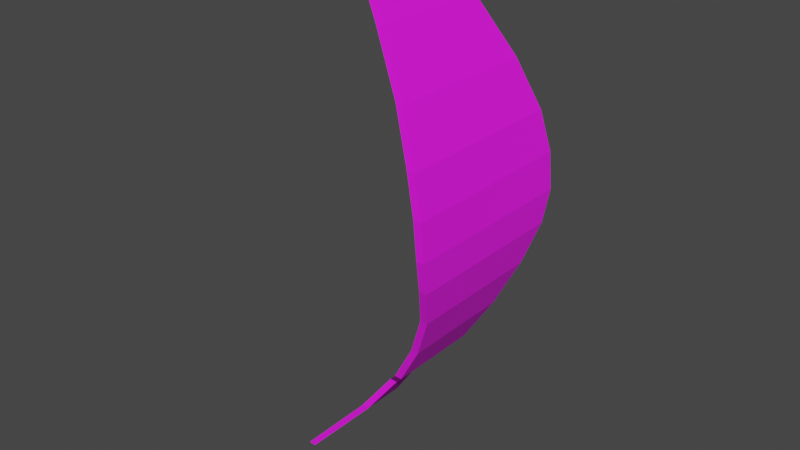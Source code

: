 # Source: Feather_Regular.blend  (saved by Blender 2.81.16; exported with 4.5.12 LTS)
import bpy
from mathutils import Matrix  # noqa: F401  (used for matrix-valued properties, if any)

bpy.ops.wm.read_factory_settings(use_empty=True)
scene = bpy.context.scene
scene.name = 'Scene'

# ---- collections
col_collection = bpy.data.collections.new('Collection'); scene.collection.children.link(col_collection)

# ---- images (referenced by path relative to the original .blend; pixels are not part of the script)
import os
ASSET_DIR = os.environ.get("B2B_ASSET_DIR", "")  # directory of the original .blend (textures are referenced by path, not embedded)
HERE = os.path.dirname(os.path.abspath(__file__))  # packed textures are extracted next to this script under _unpacked/

def load_image(name, relpath, width, height, colorspace="sRGB"):
    """Load a texture the original file referenced (path relative to the .blend, or extracted next to this script)."""
    p = next((c for c in (os.path.join(HERE, relpath), os.path.join(ASSET_DIR, relpath)) if relpath and os.path.exists(c)), "")
    if p:
        img = bpy.data.images.load(p, check_existing=True)
        img.name = name
    else:  # same state as the original file: an image datablock whose file is absent (Cycles renders it pink)
        img = bpy.data.images.new(name, width, height)
        img.source = "FILE"
        img.filepath = "//" + (relpath or name)
    img.colorspace_settings.name = colorspace
    return img
img_feather_regular_texture_png = load_image('Feather_Regular_Texture.png', 'Feather_Regular_Texture.png', 1024, 1024, 'sRGB')

# ---- materials (node trees are filled in below, after node groups)
mat_material_001 = bpy.data.materials.new('Material.001')
mat_material_001.use_transparent_shadow = False

# ---- material node trees
mat_material_001.use_nodes = True; mat_material_001.node_tree.nodes.clear()
_N = mat_material_001.node_tree.nodes; _L = mat_material_001.node_tree.links
n0 = _N.new('ShaderNodeOutputMaterial'); n0.name = 'Material Output'; n0.location = (300, 300)
n1 = _N.new('ShaderNodeBsdfPrincipled'); n1.name = 'Principled BSDF'; n1.location = (10, 300)
n1.distribution = 'GGX'
n1.subsurface_method = 'BURLEY'
n1.inputs[2].default_value = 0.9417
n1.inputs[3].default_value = 1.45
n1.inputs[27].default_value = (0.0, 0.0, 0.0, 1.0)
n1.inputs[28].default_value = 1.0
n2 = _N.new('ShaderNodeTexImage'); n2.name = 'Image Texture'; n2.location = (-280, 280)
n2.image = img_feather_regular_texture_png
_L.new(n1.outputs[0], n0.inputs[0])
_L.new(n2.outputs[0], n1.inputs[0])
n0.is_active_output = True

# ---- world
world_world = bpy.data.worlds.new('World'); scene.world = world_world
world_world.use_nodes = True; world_world.node_tree.nodes.clear()
_N = world_world.node_tree.nodes; _L = world_world.node_tree.links
n0 = _N.new('ShaderNodeOutputWorld'); n0.name = 'World Output'; n0.location = (300, 300)
n1 = _N.new('ShaderNodeBackground'); n1.name = 'Background'; n1.location = (10, 300)
n1.inputs[0].default_value = (0.05088, 0.05088, 0.05088, 1.0)
_L.new(n1.outputs[0], n0.inputs[0])
n0.is_active_output = True
world_world.color = (0.05088, 0.05088, 0.05088)
world_world.use_sun_shadow = False
world_world.sun_shadow_jitter_overblur = 0.0

# ---- meshes
me_plane = bpy.data.meshes.new('Plane')
me_plane.from_pydata([(-1.0, -0.092, 0.01073), (-0.6233, 0.04006, -0.3097), (-1.0, 0.092, 0.01073), (-0.6233, -0.04006, -0.3097), (0.01593, -0.2961, -0.6162), (0.01593, 0.2961, -0.6162), (0.5809, -0.1939, -0.3963), (0.5809, 0.1939, -0.3963), (-0.4997, 0.1545, -0.4235), (-0.4997, -0.1545, -0.4235), (-0.2146, -0.2243, -0.5738), (-0.2146, 0.2243, -0.5738), (0.2563, 0.2847, -0.5741), (0.2563, -0.2847, -0.5741), (0.8144, -0.0479, -0.1828), (0.8144, 0.0479, -0.1828), (-0.75, 0.07231, -0.2171), (-0.75, -0.07231, -0.2171), (-0.08807, -0.2728, -0.6077), (-0.08807, 0.2728, -0.6077), (0.1319, 0.2971, -0.6061), (0.1319, -0.2971, -0.6061), (0.4087, -0.2469, -0.5067), (0.4087, 0.2469, -0.5067), (0.7013, 0.1445, -0.2989), (0.7013, -0.1445, -0.2989), (-0.3591, 0.1833, -0.5089), (-0.3591, -0.1833, -0.5089), (-0.9987, 0.092, 0.03469), (-0.9987, -0.092, 0.03469), (-0.6221, -0.04006, -0.2857), (-0.6221, 0.04006, -0.2857), (-0.4984, 0.1545, -0.3995), (-0.7487, 0.07231, -0.1932), (-0.08682, -0.2728, -0.5837), (0.01718, -0.2961, -0.5923), (0.1332, 0.2971, -0.5822), (0.01718, 0.2961, -0.5923), (0.41, -0.2469, -0.4827), (0.5821, -0.1939, -0.3724), (0.7025, 0.1445, -0.2749), (0.5821, 0.1939, -0.3724), (-0.3578, 0.1833, -0.4849), (-0.4984, -0.1545, -0.3995), (-0.3578, -0.1833, -0.4849), (-0.2134, -0.2243, -0.5499), (-0.08682, 0.2728, -0.5837), (-0.2134, 0.2243, -0.5499), (0.41, 0.2469, -0.4827), (0.2576, 0.2847, -0.5501), (0.1332, -0.2971, -0.5822), (0.2576, -0.2847, -0.5501), (0.7025, -0.1445, -0.2749), (0.8157, -0.0479, -0.1588), (-0.7487, -0.07231, -0.1932), (0.8157, 0.0479, -0.1588)], [], [(17, 16, 1, 3), (18, 19, 5, 4), (22, 23, 7, 6), (3, 1, 8, 9), (27, 26, 11, 10), (21, 20, 12, 13), (25, 24, 15, 14), (0, 2, 16, 17), (10, 11, 19, 18), (4, 5, 20, 21), (13, 12, 23, 22), (6, 7, 24, 25), (9, 8, 26, 27), (54, 30, 31, 33), (34, 35, 37, 46), (38, 39, 41, 48), (30, 43, 32, 31), (44, 45, 47, 42), (50, 51, 49, 36), (52, 53, 55, 40), (29, 54, 33, 28), (45, 34, 46, 47), (35, 50, 36, 37), (51, 38, 48, 49), (39, 52, 40, 41), (43, 44, 42, 32), (20, 5, 37, 36), (7, 23, 48, 41), (25, 14, 53, 52), (17, 3, 30, 54), (22, 6, 39, 38), (15, 24, 40, 55), (14, 15, 55, 53), (24, 7, 41, 40), (6, 25, 52, 39), (1, 16, 33, 31), (0, 17, 54, 29), (26, 8, 32, 42), (11, 26, 42, 47), (3, 9, 43, 30), (9, 27, 44, 43), (10, 18, 34, 45), (5, 19, 46, 37), (27, 10, 45, 44), (2, 0, 29, 28), (19, 11, 47, 46), (12, 20, 36, 49), (8, 1, 31, 32), (4, 21, 50, 35), (23, 12, 49, 48), (16, 2, 28, 33), (21, 13, 51, 50), (18, 4, 35, 34), (13, 22, 38, 51)])
_uv = me_plane.uv_layers.new(name='UVMap')
_uv.uv.foreach_set('vector', [0.843, 0.1715, 0.843, 0.1044, 0.7701, 0.1194, 0.7701, 0.1566, 0.4815, 0.2646, 0.4815, 0.01136, 0.4331, 0.0005478, 0.4331, 0.2754, 0.2421, 0.2526, 0.2421, 0.02336, 0.1472, 0.04796, 0.1472, 0.228, 0.7701, 0.1566, 0.7701, 0.1194, 0.6922, 0.06624, 0.6922, 0.2097, 0.6158, 0.223, 0.6158, 0.05287, 0.5423, 0.03385, 0.5423, 0.2421, 0.3791, 0.2759, 0.3791, 5.252e-05, 0.3194, 0.005808, 0.3194, 0.2701, 0.07529, 0.205, 0.07529, 0.07091, 5.258e-05, 0.1157, 5.252e-05, 0.1602, 0.9999, 0.1807, 0.9999, 0.09526, 0.843, 0.1044, 0.843, 0.1715, 0.5423, 0.2421, 0.5423, 0.03385, 0.4815, 0.01136, 0.4815, 0.2646, 0.4331, 0.2754, 0.4331, 0.0005478, 0.3791, 5.252e-05, 0.3791, 0.2759, 0.3194, 0.2701, 0.3194, 0.005808, 0.2421, 0.02336, 0.2421, 0.2526, 0.1472, 0.228, 0.1472, 0.04796, 0.07529, 0.07091, 0.07529, 0.205, 0.6922, 0.2097, 0.6922, 0.06624, 0.6158, 0.05287, 0.6158, 0.223, 0.843, 0.1715, 0.7701, 0.1566, 0.7701, 0.1194, 0.843, 0.1044, 0.4815, 0.2646, 0.4331, 0.2754, 0.4331, 0.0005478, 0.4815, 0.01136, 0.2421, 0.2526, 0.1472, 0.228, 0.1472, 0.04796, 0.2421, 0.02336, 0.7701, 0.1566, 0.6922, 0.2097, 0.6922, 0.06624, 0.7701, 0.1194, 0.6158, 0.223, 0.5423, 0.2421, 0.5423, 0.03385, 0.6158, 0.05287, 0.3791, 0.2759, 0.3194, 0.2701, 0.3194, 0.005808, 0.3791, 5.252e-05, 0.07529, 0.205, 5.252e-05, 0.1602, 5.258e-05, 0.1157, 0.07529, 0.07091, 0.9999, 0.1807, 0.843, 0.1715, 0.843, 0.1044, 0.9999, 0.09526, 0.5423, 0.2421, 0.4815, 0.2646, 0.4815, 0.01136, 0.5423, 0.03385, 0.4331, 0.2754, 0.3791, 0.2759, 0.3791, 5.252e-05, 0.4331, 0.0005478, 0.3194, 0.2701, 0.2421, 0.2526, 0.2421, 0.02336, 0.3194, 0.005808, 0.1472, 0.228, 0.07529, 0.205, 0.07529, 0.07091, 0.1472, 0.04796, 0.6922, 0.2097, 0.6158, 0.223, 0.6158, 0.05287, 0.6922, 0.06624, 0.3791, 5.252e-05, 0.4331, 0.0005478, 0.4331, 0.0005478, 0.3791, 5.252e-05, 0.1472, 0.04796, 0.2421, 0.02336, 0.2421, 0.02336, 0.1472, 0.04796, 0.07529, 0.205, 5.252e-05, 0.1602, 5.252e-05, 0.1602, 0.07529, 0.205, 0.843, 0.1715, 0.7701, 0.1566, 0.7701, 0.1566, 0.843, 0.1715, 0.2421, 0.2526, 0.1472, 0.228, 0.1472, 0.228, 0.2421, 0.2526, 5.258e-05, 0.1157, 0.07529, 0.07091, 0.07529, 0.07091, 5.258e-05, 0.1157, 5.252e-05, 0.1602, 5.258e-05, 0.1157, 5.258e-05, 0.1157, 5.252e-05, 0.1602, 0.07529, 0.07091, 0.1472, 0.04796, 0.1472, 0.04796, 0.07529, 0.07091, 0.1472, 0.228, 0.07529, 0.205, 0.07529, 0.205, 0.1472, 0.228, 0.7701, 0.1194, 0.843, 0.1044, 0.843, 0.1044, 0.7701, 0.1194, 0.9999, 0.1807, 0.843, 0.1715, 0.843, 0.1715, 0.9999, 0.1807, 0.6158, 0.05287, 0.6922, 0.06624, 0.6922, 0.06624, 0.6158, 0.05287, 0.5423, 0.03385, 0.6158, 0.05287, 0.6158, 0.05287, 0.5423, 0.03385, 0.7701, 0.1566, 0.6922, 0.2097, 0.6922, 0.2097, 0.7701, 0.1566, 0.6922, 0.2097, 0.6158, 0.223, 0.6158, 0.223, 0.6922, 0.2097, 0.5423, 0.2421, 0.4815, 0.2646, 0.4815, 0.2646, 0.5423, 0.2421, 0.4331, 0.0005478, 0.4815, 0.01136, 0.4815, 0.01136, 0.4331, 0.0005478, 0.6158, 0.223, 0.5423, 0.2421, 0.5423, 0.2421, 0.6158, 0.223, 0.9999, 0.09526, 0.9999, 0.1807, 0.9999, 0.1807, 0.9999, 0.09526, 0.4815, 0.01136, 0.5423, 0.03385, 0.5423, 0.03385, 0.4815, 0.01136, 0.3194, 0.005808, 0.3791, 5.252e-05, 0.3791, 5.252e-05, 0.3194, 0.005808, 0.6922, 0.06624, 0.7701, 0.1194, 0.7701, 0.1194, 0.6922, 0.06624, 0.4331, 0.2754, 0.3791, 0.2759, 0.3791, 0.2759, 0.4331, 0.2754, 0.2421, 0.02336, 0.3194, 0.005808, 0.3194, 0.005808, 0.2421, 0.02336, 0.843, 0.1044, 0.9999, 0.09526, 0.9999, 0.09526, 0.843, 0.1044, 0.3791, 0.2759, 0.3194, 0.2701, 0.3194, 0.2701, 0.3791, 0.2759, 0.4815, 0.2646, 0.4331, 0.2754, 0.4331, 0.2754, 0.4815, 0.2646, 0.3194, 0.2701, 0.2421, 0.2526, 0.2421, 0.2526, 0.3194, 0.2701])
me_plane.materials.append(mat_material_001)
me_plane.use_remesh_fix_poles = True
me_plane.use_remesh_preserve_attributes = False
me_plane.use_mirror_vertex_groups = False
me_plane.use_paint_bone_selection = False
me_plane.use_paint_mask = True
me_plane.update()

# ---- objects
ob_plane = bpy.data.objects.new('Plane', me_plane)

# ---- transforms, parenting, visibility, modifiers, constraints
ob_plane.location = (0.0, 0.0, 1.014)
ob_plane.rotation_euler = (-0.0, -1.571, 0.0)
ob_plane.lineart.crease_threshold = 0.0

# ---- collection membership
col_collection.objects.link(ob_plane)

# ---- scene / render settings (as saved in the file)
scene.frame_start = 1; scene.frame_end = 250; scene.frame_set(0)
scene.render.engine = 'BLENDER_EEVEE_NEXT'
scene.cycles.use_denoising = False
scene.cycles.samples = 128
scene.cycles.sampling_pattern = 'TABULATED_SOBOL'
scene.cycles.use_adaptive_sampling = False
scene.cycles.use_light_tree = False
scene.view_settings.view_transform = 'Filmic'
bpy.context.view_layer.update()

# ---- added for rendering (the .blend has no active camera and no usable light): camera, sun
cam_auto = bpy.data.cameras.new('AutoCamera')
cam_auto.lens = 50.0
cam_auto.sensor_width = 36.0
cam_auto.clip_end = 1000.0
ob_auto_camera = bpy.data.objects.new('AutoCamera', cam_auto)
scene.collection.objects.link(ob_auto_camera)
ob_auto_camera.location = (2.15815, -2.24087, 2.41552)
ob_auto_camera.rotation_euler = (1.09748, -7.21219e-08, 0.694738)
scene.camera = ob_auto_camera
light_auto_sun = bpy.data.lights.new('AutoSun', 'SUN')
light_auto_sun.energy = 3.0
light_auto_sun.angle = 0.0523599
ob_auto_sun = bpy.data.objects.new('AutoSun', light_auto_sun)
scene.collection.objects.link(ob_auto_sun)
ob_auto_sun.rotation_euler = (0.872665, 0.174533, 0.523599)
bpy.context.view_layer.update()
